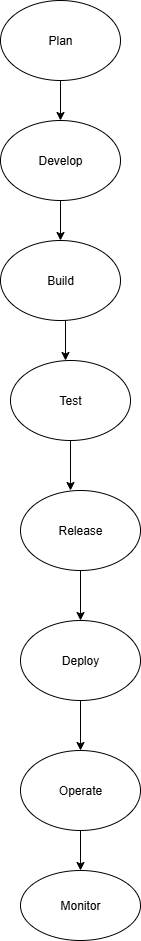

The diagram above was exported from draw.io. Its source (the exported page's mxGraphModel, read from the mxfile embedded in the PNG):
<mxGraphModel dx="902" dy="506" grid="1" gridSize="10" guides="1" tooltips="1" connect="1" arrows="1" fold="1" page="1" pageScale="1" pageWidth="850" pageHeight="1100" math="0" shadow="0">
  <root>
    <mxCell id="0" />
    <mxCell id="1" parent="0" />
    <mxCell id="0By6PxymNxtOdvJeo_4y-2" value="" style="endArrow=classic;html=1;rounded=0;exitX=0.5;exitY=1;exitDx=0;exitDy=0;" parent="1" edge="1">
      <mxGeometry width="50" height="50" relative="1" as="geometry">
        <mxPoint x="420" y="90" as="sourcePoint" />
        <mxPoint x="420" y="130" as="targetPoint" />
      </mxGeometry>
    </mxCell>
    <mxCell id="0By6PxymNxtOdvJeo_4y-3" value="Develop" style="ellipse;whiteSpace=wrap;html=1;" parent="1" vertex="1">
      <mxGeometry x="360" y="130" width="120" height="80" as="geometry" />
    </mxCell>
    <mxCell id="0By6PxymNxtOdvJeo_4y-4" value="" style="endArrow=classic;html=1;rounded=0;exitX=0.5;exitY=1;exitDx=0;exitDy=0;" parent="1" edge="1">
      <mxGeometry width="50" height="50" relative="1" as="geometry">
        <mxPoint x="425" y="320" as="sourcePoint" />
        <mxPoint x="425" y="370" as="targetPoint" />
      </mxGeometry>
    </mxCell>
    <mxCell id="0By6PxymNxtOdvJeo_4y-10" value="" style="endArrow=classic;html=1;rounded=0;exitX=0.5;exitY=1;exitDx=0;exitDy=0;" parent="1" source="0By6PxymNxtOdvJeo_4y-3" edge="1">
      <mxGeometry width="50" height="50" relative="1" as="geometry">
        <mxPoint x="410" y="220" as="sourcePoint" />
        <mxPoint x="420" y="250" as="targetPoint" />
      </mxGeometry>
    </mxCell>
    <mxCell id="0By6PxymNxtOdvJeo_4y-14" value="Test" style="ellipse;whiteSpace=wrap;html=1;" parent="1" vertex="1">
      <mxGeometry x="370" y="370" width="120" height="80" as="geometry" />
    </mxCell>
    <mxCell id="0By6PxymNxtOdvJeo_4y-16" value="" style="endArrow=classic;html=1;rounded=0;exitX=0.5;exitY=1;exitDx=0;exitDy=0;" parent="1" source="0By6PxymNxtOdvJeo_4y-14" edge="1">
      <mxGeometry width="50" height="50" relative="1" as="geometry">
        <mxPoint x="400" y="390" as="sourcePoint" />
        <mxPoint x="430" y="500" as="targetPoint" />
      </mxGeometry>
    </mxCell>
    <mxCell id="0By6PxymNxtOdvJeo_4y-17" value="Build" style="ellipse;whiteSpace=wrap;html=1;" parent="1" vertex="1">
      <mxGeometry x="360" y="250" width="120" height="80" as="geometry" />
    </mxCell>
    <mxCell id="0By6PxymNxtOdvJeo_4y-18" value="Release" style="ellipse;whiteSpace=wrap;html=1;" parent="1" vertex="1">
      <mxGeometry x="380" y="500" width="120" height="80" as="geometry" />
    </mxCell>
    <mxCell id="DvkgqvB1gRWpHzwL5h4_-1" value="" style="endArrow=classic;html=1;rounded=0;exitX=0.5;exitY=1;exitDx=0;exitDy=0;" parent="1" source="0By6PxymNxtOdvJeo_4y-18" edge="1">
      <mxGeometry width="50" height="50" relative="1" as="geometry">
        <mxPoint x="400" y="470" as="sourcePoint" />
        <mxPoint x="440" y="630" as="targetPoint" />
      </mxGeometry>
    </mxCell>
    <mxCell id="DvkgqvB1gRWpHzwL5h4_-2" value="Deploy" style="ellipse;whiteSpace=wrap;html=1;" parent="1" vertex="1">
      <mxGeometry x="380" y="630" width="120" height="80" as="geometry" />
    </mxCell>
    <mxCell id="reYrN18OMmjIuSKyFFHp-1" value="Plan" style="ellipse;whiteSpace=wrap;html=1;" vertex="1" parent="1">
      <mxGeometry x="360" y="10" width="120" height="80" as="geometry" />
    </mxCell>
    <mxCell id="reYrN18OMmjIuSKyFFHp-2" value="" style="endArrow=classic;html=1;rounded=0;exitX=0.5;exitY=1;exitDx=0;exitDy=0;" edge="1" parent="1" source="DvkgqvB1gRWpHzwL5h4_-2">
      <mxGeometry width="50" height="50" relative="1" as="geometry">
        <mxPoint x="410" y="780" as="sourcePoint" />
        <mxPoint x="440" y="760" as="targetPoint" />
      </mxGeometry>
    </mxCell>
    <mxCell id="reYrN18OMmjIuSKyFFHp-3" value="Operate" style="ellipse;whiteSpace=wrap;html=1;" vertex="1" parent="1">
      <mxGeometry x="380" y="760" width="120" height="80" as="geometry" />
    </mxCell>
    <mxCell id="reYrN18OMmjIuSKyFFHp-4" value="" style="endArrow=classic;html=1;rounded=0;exitX=0.5;exitY=1;exitDx=0;exitDy=0;" edge="1" parent="1" source="reYrN18OMmjIuSKyFFHp-3">
      <mxGeometry width="50" height="50" relative="1" as="geometry">
        <mxPoint x="420" y="890" as="sourcePoint" />
        <mxPoint x="440" y="880" as="targetPoint" />
      </mxGeometry>
    </mxCell>
    <mxCell id="reYrN18OMmjIuSKyFFHp-5" value="Monitor" style="ellipse;whiteSpace=wrap;html=1;" vertex="1" parent="1">
      <mxGeometry x="380" y="880" width="120" height="70" as="geometry" />
    </mxCell>
  </root>
</mxGraphModel>